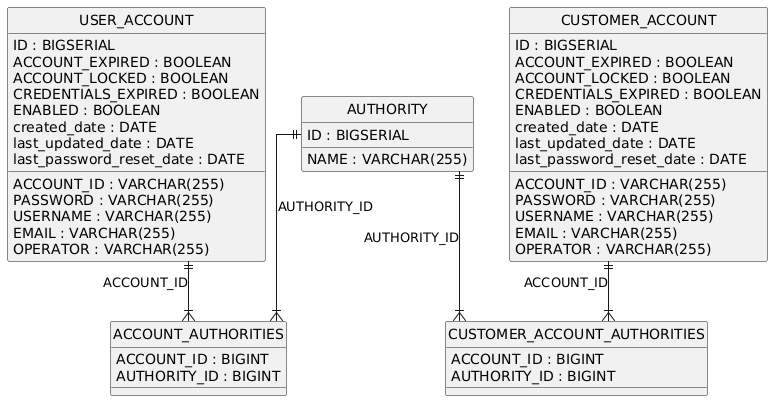

The diagram above was rendered by PlantUML. Its source (embedded in the PNG):
@startuml
hide circle
skinparam linetype ortho

entity "AUTHORITY" as AUTHORITY {
  ID : BIGSERIAL
  NAME : VARCHAR(255)
}

entity "USER_ACCOUNT" as USER_ACCOUNT {
  ID : BIGSERIAL
  ACCOUNT_ID : VARCHAR(255)
  ACCOUNT_EXPIRED : BOOLEAN
  ACCOUNT_LOCKED : BOOLEAN
  CREDENTIALS_EXPIRED : BOOLEAN
  ENABLED : BOOLEAN
  PASSWORD : VARCHAR(255)
  USERNAME : VARCHAR(255)
  EMAIL : VARCHAR(255)
  created_date : DATE
  last_updated_date : DATE
  last_password_reset_date : DATE
  OPERATOR : VARCHAR(255)
}

entity "CUSTOMER_ACCOUNT" as CUSTOMER_ACCOUNT {
  ID : BIGSERIAL
  ACCOUNT_ID : VARCHAR(255)
  ACCOUNT_EXPIRED : BOOLEAN
  ACCOUNT_LOCKED : BOOLEAN
  CREDENTIALS_EXPIRED : BOOLEAN
  ENABLED : BOOLEAN
  PASSWORD : VARCHAR(255)
  USERNAME : VARCHAR(255)
  EMAIL : VARCHAR(255)
  created_date : DATE
  last_updated_date : DATE
  last_password_reset_date : DATE
  OPERATOR : VARCHAR(255)
}

entity "ACCOUNT_AUTHORITIES" as ACCOUNT_AUTHORITIES {
  ACCOUNT_ID : BIGINT
  AUTHORITY_ID : BIGINT
}

entity "CUSTOMER_ACCOUNT_AUTHORITIES" as CUSTOMER_ACCOUNT_AUTHORITIES {
  ACCOUNT_ID : BIGINT
  AUTHORITY_ID : BIGINT
}

USER_ACCOUNT ||--|{ ACCOUNT_AUTHORITIES : "ACCOUNT_ID"
AUTHORITY ||--|{ ACCOUNT_AUTHORITIES : "AUTHORITY_ID"
CUSTOMER_ACCOUNT ||--|{ CUSTOMER_ACCOUNT_AUTHORITIES : "ACCOUNT_ID"
AUTHORITY ||--|{ CUSTOMER_ACCOUNT_AUTHORITIES : "AUTHORITY_ID"
@enduml